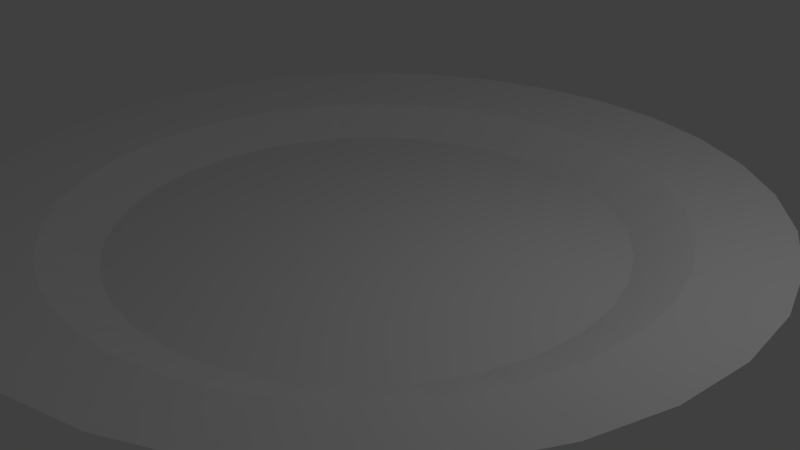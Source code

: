 # Source: talrik_1.blend  (saved by Blender 2.78.0; exported with 4.5.12 LTS)
import bpy
from mathutils import Matrix  # noqa: F401  (used for matrix-valued properties, if any)

bpy.ops.wm.read_factory_settings(use_empty=True)
scene = bpy.context.scene
scene.name = 'Scene'

# ---- collections
col_collection_1 = bpy.data.collections.new('Collection 1'); scene.collection.children.link(col_collection_1)

# ---- world
world_world = bpy.data.worlds.new('World'); scene.world = world_world
world_world.color = (0.05088, 0.05088, 0.05088)
world_world.use_sun_shadow = False
world_world.sun_shadow_jitter_overblur = 0.0
world_world.cycles.sampling_method = 'MANUAL'

# ---- cameras
cam_camera = bpy.data.cameras.new('Camera')
cam_camera.clip_end = 100.0
cam_camera.lens = 35.0
cam_camera.sensor_width = 32.0
cam_camera.sensor_height = 18.0
cam_camera.ortho_scale = 7.314
cam_camera.dof.focus_distance = 0.0

# ---- lights
light_lamp = bpy.data.lights.new('Lamp', 'POINT')
light_lamp.transmission_factor = 0.0
light_lamp.cutoff_distance = 30.0
light_lamp.energy = 100.0
light_lamp.shadow_buffer_clip_start = 1.001
light_lamp.shadow_soft_size = 0.1
light_lamp.shadow_maximum_resolution = 0.006
light_lamp.use_absolute_resolution = True

# ---- meshes
me_cylinder = bpy.data.meshes.new('Cylinder')
me_cylinder.from_pydata([(2.609e-07, 2.803, -1.0), (-3.091e-08, 3.27, -0.7488), (0.5469, 2.749, -1.0), (0.6379, 3.207, -0.7488), (1.073, 2.59, -1.0), (1.251, 3.021, -0.7488), (1.557, 2.331, -1.0), (1.817, 2.719, -0.7488), (1.982, 1.982, -1.0), (2.312, 2.312, -0.7488), (2.331, 1.557, -1.0), (2.719, 1.817, -0.7488), (2.59, 1.073, -1.0), (3.021, 1.251, -0.7488), (2.749, 0.5469, -1.0), (3.207, 0.6379, -0.7488), (2.803, 8.377e-07, -1.0), (3.27, 6.398e-07, -0.7488), (2.749, -0.5469, -1.0), (3.207, -0.6379, -0.7488), (2.59, -1.073, -1.0), (3.021, -1.251, -0.7488), (2.331, -1.557, -1.0), (2.719, -1.817, -0.7488), (1.982, -1.982, -1.0), (2.312, -2.312, -0.7488), (1.557, -2.331, -1.0), (1.817, -2.719, -0.7488), (1.073, -2.59, -1.0), (1.251, -3.021, -0.7488), (0.5469, -2.749, -1.0), (0.6379, -3.207, -0.7488), (-6.526e-07, -2.803, -1.0), (-9.856e-07, -3.27, -0.7488), (-0.5469, -2.749, -1.0), (-0.6379, -3.207, -0.7488), (-1.073, -2.59, -1.0), (-1.251, -3.021, -0.7488), (-1.557, -2.331, -1.0), (-1.817, -2.719, -0.7488), (-1.982, -1.982, -1.0), (-2.312, -2.312, -0.7488), (-2.331, -1.557, -1.0), (-2.719, -1.817, -0.7488), (-2.59, -1.073, -1.0), (-3.021, -1.251, -0.7488), (-2.749, -0.5469, -1.0), (-3.207, -0.6379, -0.7488), (-2.803, 3.333e-06, -1.0), (-3.27, 3.59e-06, -0.7488), (-2.749, 0.5469, -1.0), (-3.207, 0.6379, -0.7488), (-2.59, 1.073, -1.0), (-3.021, 1.251, -0.7488), (-2.331, 1.557, -1.0), (-2.719, 1.817, -0.7488), (-1.982, 1.982, -1.0), (-2.312, 2.312, -0.7488), (-1.557, 2.331, -1.0), (-1.817, 2.719, -0.7488), (-1.073, 2.59, -1.0), (-1.251, 3.021, -0.7488), (-0.5469, 2.749, -1.0), (-0.6379, 3.207, -0.7488), (0.9755, 4.904, -0.202), (0.0, 5.0, -0.202), (1.913, 4.619, -0.202), (2.778, 4.157, -0.202), (3.536, 3.536, -0.202), (4.157, 2.778, -0.202), (4.619, 1.913, -0.202), (4.904, 0.9755, -0.202), (5.0, 3.775e-07, -0.202), (4.904, -0.9755, -0.202), (4.619, -1.913, -0.202), (4.157, -2.778, -0.202), (3.536, -3.536, -0.202), (2.778, -4.157, -0.202), (1.913, -4.619, -0.202), (0.9755, -4.904, -0.202), (-1.629e-06, -5.0, -0.202), (-0.9755, -4.904, -0.202), (-1.913, -4.619, -0.202), (-2.778, -4.157, -0.202), (-3.536, -3.536, -0.202), (-4.157, -2.778, -0.202), (-4.619, -1.913, -0.202), (-4.904, -0.9754, -0.202), (-5.0, 4.828e-06, -0.202), (-4.904, 0.9755, -0.202), (-4.619, 1.913, -0.202), (-4.157, 2.778, -0.202), (-3.536, 3.536, -0.202), (-2.778, 4.157, -0.202), (-1.913, 4.619, -0.202), (-0.9754, 4.904, -0.202), (0.7673, 3.858, -0.4133), (-1.09e-07, 3.933, -0.4133), (1.505, 3.634, -0.4133), (2.185, 3.27, -0.4133), (2.781, 2.781, -0.4133), (3.27, 2.185, -0.4133), (3.634, 1.505, -0.4133), (3.858, 0.7673, -0.4133), (3.933, 4.975e-07, -0.4133), (3.858, -0.7673, -0.4133), (3.634, -1.505, -0.4133), (3.27, -2.185, -0.4133), (2.781, -2.781, -0.4133), (2.185, -3.27, -0.4133), (1.505, -3.634, -0.4133), (0.7673, -3.858, -0.4133), (-1.257e-06, -3.933, -0.4133), (-0.7673, -3.858, -0.4133), (-1.505, -3.634, -0.4133), (-2.185, -3.27, -0.4133), (-2.781, -2.781, -0.4133), (-3.27, -2.185, -0.4133), (-3.634, -1.505, -0.4133), (-3.858, -0.7673, -0.4133), (-3.933, 4.046e-06, -0.4133), (-3.858, 0.7673, -0.4133), (-3.634, 1.505, -0.4133), (-3.27, 2.185, -0.4133), (-2.781, 2.781, -0.4133), (-2.185, 3.27, -0.4133), (-1.505, 3.634, -0.4133), (-0.7673, 3.858, -0.4133)], [], [(0, 65, 64, 2), (2, 64, 66, 4), (4, 66, 67, 6), (6, 67, 68, 8), (8, 68, 69, 10), (10, 69, 70, 12), (12, 70, 71, 14), (14, 71, 72, 16), (16, 72, 73, 18), (18, 73, 74, 20), (20, 74, 75, 22), (22, 75, 76, 24), (24, 76, 77, 26), (26, 77, 78, 28), (28, 78, 79, 30), (30, 79, 80, 32), (32, 80, 81, 34), (34, 81, 82, 36), (36, 82, 83, 38), (38, 83, 84, 40), (40, 84, 85, 42), (42, 85, 86, 44), (44, 86, 87, 46), (46, 87, 88, 48), (48, 88, 89, 50), (50, 89, 90, 52), (52, 90, 91, 54), (54, 91, 92, 56), (56, 92, 93, 58), (58, 93, 94, 60), (3, 1, 63, 61, 59, 57, 55, 53, 51, 49, 47, 45, 43, 41, 39, 37, 35, 33, 31, 29, 27, 25, 23, 21, 19, 17, 15, 13, 11, 9, 7, 5), (60, 94, 95, 62), (62, 95, 65, 0), (0, 2, 4, 6, 8, 10, 12, 14, 16, 18, 20, 22, 24, 26, 28, 30, 32, 34, 36, 38, 40, 42, 44, 46, 48, 50, 52, 54, 56, 58, 60, 62), (97, 96, 64, 65), (96, 98, 66, 64), (98, 99, 67, 66), (99, 100, 68, 67), (100, 101, 69, 68), (101, 102, 70, 69), (102, 103, 71, 70), (103, 104, 72, 71), (104, 105, 73, 72), (105, 106, 74, 73), (106, 107, 75, 74), (107, 108, 76, 75), (108, 109, 77, 76), (109, 110, 78, 77), (110, 111, 79, 78), (111, 112, 80, 79), (112, 113, 81, 80), (113, 114, 82, 81), (114, 115, 83, 82), (115, 116, 84, 83), (116, 117, 85, 84), (117, 118, 86, 85), (118, 119, 87, 86), (119, 120, 88, 87), (120, 121, 89, 88), (121, 122, 90, 89), (122, 123, 91, 90), (123, 124, 92, 91), (124, 125, 93, 92), (125, 126, 94, 93), (126, 127, 95, 94), (127, 97, 65, 95), (1, 3, 96, 97), (3, 5, 98, 96), (5, 7, 99, 98), (7, 9, 100, 99), (9, 11, 101, 100), (11, 13, 102, 101), (13, 15, 103, 102), (15, 17, 104, 103), (17, 19, 105, 104), (19, 21, 106, 105), (21, 23, 107, 106), (23, 25, 108, 107), (25, 27, 109, 108), (27, 29, 110, 109), (29, 31, 111, 110), (31, 33, 112, 111), (33, 35, 113, 112), (35, 37, 114, 113), (37, 39, 115, 114), (39, 41, 116, 115), (41, 43, 117, 116), (43, 45, 118, 117), (45, 47, 119, 118), (47, 49, 120, 119), (49, 51, 121, 120), (51, 53, 122, 121), (53, 55, 123, 122), (55, 57, 124, 123), (57, 59, 125, 124), (59, 61, 126, 125), (61, 63, 127, 126), (63, 1, 97, 127)])
_uv = me_cylinder.uv_layers.new(name='UVMap')
_uv.uv.foreach_set('vector', [0.1504, 0.2518, 0.01758, 0.241, 0.0292, 0.1927, 0.1569, 0.2247, 0.1569, 0.2247, 0.0292, 0.1927, 0.05198, 0.1472, 0.1697, 0.1992, 0.1697, 0.1992, 0.05198, 0.1472, 0.08507, 0.1063, 0.1882, 0.1763, 0.1882, 0.1763, 0.08507, 0.1063, 0.1272, 0.07144, 0.2118, 0.1568, 0.2118, 0.1568, 0.1272, 0.07144, 0.1767, 0.04408, 0.2396, 0.1414, 0.2396, 0.1414, 0.1767, 0.04408, 0.2317, 0.02523, 0.2704, 0.1308, 0.2704, 0.1308, 0.2317, 0.02523, 0.2901, 0.01562, 0.3032, 0.1255, 0.3032, 0.1255, 0.2901, 0.01562, 0.3497, 0.01562, 0.3366, 0.1255, 0.3366, 0.1255, 0.3497, 0.01562, 0.4081, 0.02523, 0.3693, 0.1308, 0.3693, 0.1308, 0.4081, 0.02523, 0.4631, 0.04408, 0.4002, 0.1414, 0.4002, 0.1414, 0.4631, 0.04408, 0.5126, 0.07144, 0.4279, 0.1568, 0.4279, 0.1568, 0.5126, 0.07144, 0.5547, 0.1063, 0.4515, 0.1763, 0.4515, 0.1763, 0.5547, 0.1063, 0.5878, 0.1472, 0.4701, 0.1992, 0.4701, 0.1992, 0.5878, 0.1472, 0.6106, 0.1927, 0.4829, 0.2247, 0.4829, 0.2247, 0.6106, 0.1927, 0.6222, 0.241, 0.4894, 0.2518, 0.4894, 0.2518, 0.6222, 0.241, 0.6222, 0.2902, 0.4894, 0.2794, 0.4894, 0.2794, 0.6222, 0.2902, 0.6106, 0.3385, 0.4829, 0.3065, 0.4829, 0.3065, 0.6106, 0.3385, 0.5878, 0.384, 0.4701, 0.332, 0.4701, 0.332, 0.5878, 0.384, 0.5547, 0.425, 0.4515, 0.355, 0.4515, 0.355, 0.5547, 0.425, 0.5126, 0.4598, 0.4279, 0.3745, 0.4279, 0.3745, 0.5126, 0.4598, 0.4631, 0.4872, 0.4002, 0.3898, 0.4002, 0.3898, 0.4631, 0.4872, 0.4081, 0.506, 0.3693, 0.4004, 0.3693, 0.4004, 0.4081, 0.506, 0.3497, 0.5156, 0.3366, 0.4058, 0.3366, 0.4058, 0.3497, 0.5156, 0.2901, 0.5156, 0.3032, 0.4058, 0.3032, 0.4058, 0.2901, 0.5156, 0.2317, 0.506, 0.2704, 0.4004, 0.2704, 0.4004, 0.2317, 0.506, 0.1767, 0.4872, 0.2396, 0.3898, 0.2396, 0.3898, 0.1767, 0.4872, 0.1272, 0.4598, 0.2118, 0.3745, 0.2118, 0.3745, 0.1272, 0.4598, 0.08507, 0.425, 0.1882, 0.355, 0.1882, 0.355, 0.08507, 0.425, 0.05198, 0.384, 0.1697, 0.332, 0.1697, 0.332, 0.05198, 0.384, 0.0292, 0.3385, 0.1569, 0.3065, 0.735, 0.8721, 0.6968, 0.8783, 0.6578, 0.8783, 0.6196, 0.8721, 0.5837, 0.8597, 0.5513, 0.8418, 0.5237, 0.8191, 0.5021, 0.7923, 0.4872, 0.7625, 0.4796, 0.7309, 0.4796, 0.6987, 0.4872, 0.6672, 0.5021, 0.6374, 0.5237, 0.6106, 0.5513, 0.5878, 0.5837, 0.57, 0.6196, 0.5576, 0.6578, 0.5513, 0.6968, 0.5513, 0.735, 0.5576, 0.7709, 0.57, 0.8033, 0.5878, 0.8309, 0.6106, 0.8525, 0.6374, 0.8674, 0.6672, 0.875, 0.6987, 0.875, 0.7309, 0.8674, 0.7625, 0.8525, 0.7923, 0.8309, 0.8191, 0.8033, 0.8418, 0.7709, 0.8597, 0.1569, 0.3065, 0.0292, 0.3385, 0.01758, 0.2902, 0.1504, 0.2794, 0.1504, 0.2794, 0.01758, 0.2902, 0.01758, 0.241, 0.1504, 0.2518, 0.1508, 0.2791, 0.1508, 0.2515, 0.1573, 0.2245, 0.1701, 0.1989, 0.1886, 0.176, 0.2122, 0.1565, 0.24, 0.1411, 0.2708, 0.1306, 0.3036, 0.1252, 0.3369, 0.1252, 0.3697, 0.1306, 0.4005, 0.1411, 0.4283, 0.1565, 0.4519, 0.176, 0.4704, 0.1989, 0.4832, 0.2245, 0.4897, 0.2515, 0.4897, 0.2791, 0.4832, 0.3062, 0.4704, 0.3317, 0.4519, 0.3547, 0.4283, 0.3742, 0.4005, 0.3895, 0.3697, 0.4001, 0.3369, 0.4055, 0.3036, 0.4055, 0.2708, 0.4001, 0.24, 0.3895, 0.2122, 0.3742, 0.1886, 0.3547, 0.1701, 0.3317, 0.1573, 0.3062, 0.6079, 0.9039, 0.6539, 0.9115, 0.6475, 0.9648, 0.5891, 0.9552, 0.6539, 0.9115, 0.7007, 0.9115, 0.7071, 0.9648, 0.6475, 0.9648, 0.7007, 0.9115, 0.7467, 0.9039, 0.7655, 0.9552, 0.7071, 0.9648, 0.7467, 0.9039, 0.7899, 0.8891, 0.8205, 0.9364, 0.7655, 0.9552, 0.7899, 0.8891, 0.8289, 0.8676, 0.87, 0.909, 0.8205, 0.9364, 0.8289, 0.8676, 0.862, 0.8402, 0.9121, 0.8742, 0.87, 0.909, 0.862, 0.8402, 0.888, 0.808, 0.9452, 0.8333, 0.9121, 0.8742, 0.888, 0.808, 0.906, 0.7722, 0.968, 0.7878, 0.9452, 0.8333, 0.906, 0.7722, 0.9151, 0.7342, 0.9796, 0.7395, 0.968, 0.7878, 0.9151, 0.7342, 0.9151, 0.6955, 0.9796, 0.6902, 0.9796, 0.7395, 0.9151, 0.6955, 0.906, 0.6575, 0.968, 0.6419, 0.9796, 0.6902, 0.906, 0.6575, 0.888, 0.6217, 0.9452, 0.5964, 0.968, 0.6419, 0.888, 0.6217, 0.862, 0.5895, 0.9121, 0.5555, 0.9452, 0.5964, 0.862, 0.5895, 0.8289, 0.5621, 0.87, 0.5207, 0.9121, 0.5555, 0.8289, 0.5621, 0.7899, 0.5406, 0.8205, 0.4933, 0.87, 0.5207, 0.7899, 0.5406, 0.7467, 0.5257, 0.7655, 0.4745, 0.8205, 0.4933, 0.7467, 0.5257, 0.7007, 0.5182, 0.7071, 0.4648, 0.7655, 0.4745, 0.7007, 0.5182, 0.6539, 0.5182, 0.6475, 0.4648, 0.7071, 0.4648, 0.6539, 0.5182, 0.6079, 0.5257, 0.5891, 0.4745, 0.6475, 0.4648, 0.6079, 0.5257, 0.5647, 0.5406, 0.5341, 0.4933, 0.5891, 0.4745, 0.5647, 0.5406, 0.5257, 0.5621, 0.4846, 0.5207, 0.5341, 0.4933, 0.5257, 0.5621, 0.4926, 0.5895, 0.4425, 0.5555, 0.4846, 0.5207, 0.4926, 0.5895, 0.4666, 0.6217, 0.4094, 0.5964, 0.4425, 0.5555, 0.4666, 0.6217, 0.4486, 0.6575, 0.3866, 0.6419, 0.4094, 0.5964, 0.4486, 0.6575, 0.4395, 0.6955, 0.375, 0.6902, 0.3866, 0.6419, 0.4395, 0.6955, 0.4395, 0.7342, 0.375, 0.7395, 0.375, 0.6902, 0.4395, 0.7342, 0.4486, 0.7722, 0.3866, 0.7878, 0.375, 0.7395, 0.4486, 0.7722, 0.4666, 0.808, 0.4094, 0.8333, 0.3866, 0.7878, 0.4666, 0.808, 0.4926, 0.8402, 0.4425, 0.8742, 0.4094, 0.8333, 0.4926, 0.8402, 0.5257, 0.8676, 0.4846, 0.909, 0.4425, 0.8742, 0.5257, 0.8676, 0.5647, 0.8891, 0.5341, 0.9364, 0.4846, 0.909, 0.5647, 0.8891, 0.6079, 0.9039, 0.5891, 0.9552, 0.5341, 0.9364, 0.6196, 0.8721, 0.6578, 0.8783, 0.6539, 0.9115, 0.6079, 0.9039, 0.6578, 0.8783, 0.6968, 0.8783, 0.7007, 0.9115, 0.6539, 0.9115, 0.6968, 0.8783, 0.735, 0.8721, 0.7467, 0.9039, 0.7007, 0.9115, 0.735, 0.8721, 0.7709, 0.8597, 0.7899, 0.8891, 0.7467, 0.9039, 0.7709, 0.8597, 0.8033, 0.8418, 0.8289, 0.8676, 0.7899, 0.8891, 0.8033, 0.8418, 0.8309, 0.8191, 0.862, 0.8402, 0.8289, 0.8676, 0.8309, 0.8191, 0.8525, 0.7923, 0.888, 0.808, 0.862, 0.8402, 0.8525, 0.7923, 0.8674, 0.7625, 0.906, 0.7722, 0.888, 0.808, 0.8674, 0.7625, 0.875, 0.7309, 0.9151, 0.7342, 0.906, 0.7722, 0.875, 0.7309, 0.875, 0.6987, 0.9151, 0.6955, 0.9151, 0.7342, 0.875, 0.6987, 0.8674, 0.6672, 0.906, 0.6575, 0.9151, 0.6955, 0.8674, 0.6672, 0.8525, 0.6374, 0.888, 0.6217, 0.906, 0.6575, 0.8525, 0.6374, 0.8309, 0.6106, 0.862, 0.5895, 0.888, 0.6217, 0.8309, 0.6106, 0.8033, 0.5878, 0.8289, 0.5621, 0.862, 0.5895, 0.8033, 0.5878, 0.7709, 0.57, 0.7899, 0.5406, 0.8289, 0.5621, 0.7709, 0.57, 0.735, 0.5576, 0.7467, 0.5257, 0.7899, 0.5406, 0.735, 0.5576, 0.6968, 0.5513, 0.7007, 0.5182, 0.7467, 0.5257, 0.6968, 0.5513, 0.6578, 0.5513, 0.6539, 0.5182, 0.7007, 0.5182, 0.6578, 0.5513, 0.6196, 0.5576, 0.6079, 0.5257, 0.6539, 0.5182, 0.6196, 0.5576, 0.5837, 0.57, 0.5647, 0.5406, 0.6079, 0.5257, 0.5837, 0.57, 0.5513, 0.5878, 0.5257, 0.5621, 0.5647, 0.5406, 0.5513, 0.5878, 0.5237, 0.6106, 0.4926, 0.5895, 0.5257, 0.5621, 0.5237, 0.6106, 0.5021, 0.6374, 0.4666, 0.6217, 0.4926, 0.5895, 0.5021, 0.6374, 0.4872, 0.6672, 0.4486, 0.6575, 0.4666, 0.6217, 0.4872, 0.6672, 0.4796, 0.6987, 0.4395, 0.6955, 0.4486, 0.6575, 0.4796, 0.6987, 0.4796, 0.7309, 0.4395, 0.7342, 0.4395, 0.6955, 0.4796, 0.7309, 0.4872, 0.7625, 0.4486, 0.7722, 0.4395, 0.7342, 0.4872, 0.7625, 0.5021, 0.7923, 0.4666, 0.808, 0.4486, 0.7722, 0.5021, 0.7923, 0.5237, 0.8191, 0.4926, 0.8402, 0.4666, 0.808, 0.5237, 0.8191, 0.5513, 0.8418, 0.5257, 0.8676, 0.4926, 0.8402, 0.5513, 0.8418, 0.5837, 0.8597, 0.5647, 0.8891, 0.5257, 0.8676, 0.5837, 0.8597, 0.6196, 0.8721, 0.6079, 0.9039, 0.5647, 0.8891])
me_cylinder.use_remesh_preserve_volume = False
me_cylinder.use_remesh_preserve_attributes = False
me_cylinder.use_mirror_vertex_groups = False
me_cylinder.update()

# ---- objects
ob_cylinder = bpy.data.objects.new('Cylinder', me_cylinder)
ob_lamp = bpy.data.objects.new('Lamp', light_lamp)
ob_camera = bpy.data.objects.new('Camera', cam_camera)

# ---- transforms, parenting, visibility, modifiers, constraints
ob_cylinder.location = (0.0, 0.0, 1.098)
ob_cylinder.lineart.crease_threshold = 0.0
ob_lamp.location = (4.076, 1.005, 5.904)
ob_lamp.rotation_euler = (0.6503, 0.05522, 1.866)
ob_lamp.lock_rotations_4d = False
ob_lamp.empty_display_type = 'ARROWS'
ob_lamp.color = (0.0, 0.0, 0.0, 0.0)
ob_lamp.lineart.crease_threshold = 0.0
ob_camera.location = (7.481, -6.508, 5.344)
ob_camera.rotation_euler = (1.109, 0.0, 0.8149)
ob_camera.lock_rotations_4d = False
ob_camera.empty_display_type = 'ARROWS'
ob_camera.color = (0.0, 0.0, 0.0, 0.0)
ob_camera.display_type = 'WIRE'
ob_camera.lineart.crease_threshold = 0.0

# ---- collection membership
col_collection_1.objects.link(ob_cylinder)
col_collection_1.objects.link(ob_lamp)
col_collection_1.objects.link(ob_camera)

# ---- scene / render settings (as saved in the file)
scene.camera = ob_camera
scene.frame_start = 1; scene.frame_end = 250; scene.frame_set(1)
scene.render.engine = 'CYCLES'
scene.render.resolution_percentage = 50
scene.render.dither_intensity = 0.0
scene.cycles.use_denoising = False
scene.cycles.samples = 128
scene.cycles.sampling_pattern = 'TABULATED_SOBOL'
scene.cycles.light_sampling_threshold = 0.0
scene.cycles.use_adaptive_sampling = False
scene.cycles.use_light_tree = False
scene.cycles.blur_glossy = 0.0
scene.cycles.sample_clamp_indirect = 0.0
scene.view_settings.view_transform = 'Standard'
scene.unit_settings.scale_length = 0.01
bpy.context.view_layer.update()
